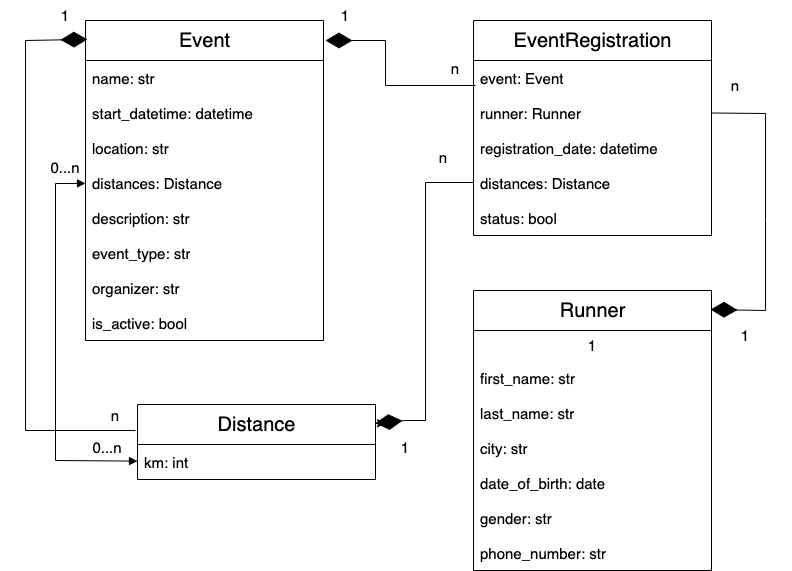

The diagram above was exported from draw.io. Its source (the exported page's mxGraphModel, read from the mxfile embedded in the PNG):
<mxGraphModel dx="1194" dy="727" grid="1" gridSize="10" guides="1" tooltips="1" connect="1" arrows="1" fold="1" page="1" pageScale="1" pageWidth="827" pageHeight="1169" math="0" shadow="0">
  <root>
    <mxCell id="WIyWlLk6GJQsqaUBKTNV-0" />
    <mxCell id="WIyWlLk6GJQsqaUBKTNV-1" parent="WIyWlLk6GJQsqaUBKTNV-0" />
    <mxCell id="oRfba3gIASGmO3MX8KX5-13" value="Event" style="swimlane;fontStyle=0;childLayout=stackLayout;horizontal=1;startSize=40;fillColor=none;horizontalStack=0;resizeParent=1;resizeParentMax=0;resizeLast=0;collapsible=1;marginBottom=0;html=1;fontSize=20;" parent="WIyWlLk6GJQsqaUBKTNV-1" vertex="1">
      <mxGeometry x="100" y="80" width="238" height="320" as="geometry">
        <mxRectangle x="340" y="260" width="60" height="30" as="alternateBounds" />
      </mxGeometry>
    </mxCell>
    <mxCell id="oRfba3gIASGmO3MX8KX5-14" value="name: str" style="text;strokeColor=none;fillColor=none;align=left;verticalAlign=middle;spacingLeft=5;spacingRight=4;overflow=hidden;rotatable=0;points=[[0,0.5],[1,0.5]];portConstraint=eastwest;whiteSpace=wrap;html=1;fontSize=15;" parent="oRfba3gIASGmO3MX8KX5-13" vertex="1">
      <mxGeometry y="40" width="238" height="35" as="geometry" />
    </mxCell>
    <mxCell id="oRfba3gIASGmO3MX8KX5-34" value="start_datetime: datetime" style="text;strokeColor=none;fillColor=none;align=left;verticalAlign=middle;spacingLeft=5;spacingRight=4;overflow=hidden;rotatable=0;points=[[0,0.5],[1,0.5]];portConstraint=eastwest;whiteSpace=wrap;html=1;fontSize=15;" parent="oRfba3gIASGmO3MX8KX5-13" vertex="1">
      <mxGeometry y="75" width="238" height="35" as="geometry" />
    </mxCell>
    <mxCell id="oRfba3gIASGmO3MX8KX5-33" value="location: str" style="text;strokeColor=none;fillColor=none;align=left;verticalAlign=middle;spacingLeft=5;spacingRight=4;overflow=hidden;rotatable=0;points=[[0,0.5],[1,0.5]];portConstraint=eastwest;whiteSpace=wrap;html=1;fontSize=15;" parent="oRfba3gIASGmO3MX8KX5-13" vertex="1">
      <mxGeometry y="110" width="238" height="35" as="geometry" />
    </mxCell>
    <mxCell id="etqbFpWEZmMAYfyZjs0r-0" value="distances: Distance" style="text;strokeColor=none;fillColor=none;align=left;verticalAlign=middle;spacingLeft=5;spacingRight=4;overflow=hidden;rotatable=0;points=[[0,0.5],[1,0.5]];portConstraint=eastwest;whiteSpace=wrap;html=1;fontSize=15;" vertex="1" parent="oRfba3gIASGmO3MX8KX5-13">
      <mxGeometry y="145" width="238" height="35" as="geometry" />
    </mxCell>
    <mxCell id="oRfba3gIASGmO3MX8KX5-35" value="description: str" style="text;strokeColor=none;fillColor=none;align=left;verticalAlign=middle;spacingLeft=5;spacingRight=4;overflow=hidden;rotatable=0;points=[[0,0.5],[1,0.5]];portConstraint=eastwest;whiteSpace=wrap;html=1;fontSize=15;" parent="oRfba3gIASGmO3MX8KX5-13" vertex="1">
      <mxGeometry y="180" width="238" height="35" as="geometry" />
    </mxCell>
    <mxCell id="oRfba3gIASGmO3MX8KX5-32" value="event_type: str" style="text;strokeColor=none;fillColor=none;align=left;verticalAlign=middle;spacingLeft=5;spacingRight=4;overflow=hidden;rotatable=0;points=[[0,0.5],[1,0.5]];portConstraint=eastwest;whiteSpace=wrap;html=1;fontSize=15;" parent="oRfba3gIASGmO3MX8KX5-13" vertex="1">
      <mxGeometry y="215" width="238" height="35" as="geometry" />
    </mxCell>
    <mxCell id="oRfba3gIASGmO3MX8KX5-92" value="organizer: str" style="text;strokeColor=none;fillColor=none;align=left;verticalAlign=middle;spacingLeft=5;spacingRight=4;overflow=hidden;rotatable=0;points=[[0,0.5],[1,0.5]];portConstraint=eastwest;whiteSpace=wrap;html=1;fontSize=15;" parent="oRfba3gIASGmO3MX8KX5-13" vertex="1">
      <mxGeometry y="250" width="238" height="35" as="geometry" />
    </mxCell>
    <mxCell id="etqbFpWEZmMAYfyZjs0r-1" value="is_active: bool" style="text;strokeColor=none;fillColor=none;align=left;verticalAlign=middle;spacingLeft=5;spacingRight=4;overflow=hidden;rotatable=0;points=[[0,0.5],[1,0.5]];portConstraint=eastwest;whiteSpace=wrap;html=1;fontSize=15;" vertex="1" parent="oRfba3gIASGmO3MX8KX5-13">
      <mxGeometry y="285" width="238" height="35" as="geometry" />
    </mxCell>
    <mxCell id="oRfba3gIASGmO3MX8KX5-36" value="EventRegistration" style="swimlane;fontStyle=0;childLayout=stackLayout;horizontal=1;startSize=40;fillColor=none;horizontalStack=0;resizeParent=1;resizeParentMax=0;resizeLast=0;collapsible=1;marginBottom=0;html=1;fontSize=20;" parent="WIyWlLk6GJQsqaUBKTNV-1" vertex="1">
      <mxGeometry x="488" y="80" width="238" height="215" as="geometry">
        <mxRectangle x="340" y="260" width="60" height="30" as="alternateBounds" />
      </mxGeometry>
    </mxCell>
    <mxCell id="oRfba3gIASGmO3MX8KX5-43" value="event: Event" style="text;strokeColor=none;fillColor=none;align=left;verticalAlign=middle;spacingLeft=5;spacingRight=4;overflow=hidden;rotatable=0;points=[[0,0.5],[1,0.5]];portConstraint=eastwest;whiteSpace=wrap;html=1;fontSize=15;" parent="oRfba3gIASGmO3MX8KX5-36" vertex="1">
      <mxGeometry y="40" width="238" height="35" as="geometry" />
    </mxCell>
    <mxCell id="oRfba3gIASGmO3MX8KX5-59" value="runner: Runner" style="text;strokeColor=none;fillColor=none;align=left;verticalAlign=middle;spacingLeft=5;spacingRight=4;overflow=hidden;rotatable=0;points=[[0,0.5],[1,0.5]];portConstraint=eastwest;whiteSpace=wrap;html=1;fontSize=15;" parent="oRfba3gIASGmO3MX8KX5-36" vertex="1">
      <mxGeometry y="75" width="238" height="35" as="geometry" />
    </mxCell>
    <mxCell id="oRfba3gIASGmO3MX8KX5-77" value="registration_date: datetime" style="text;strokeColor=none;fillColor=none;align=left;verticalAlign=middle;spacingLeft=5;spacingRight=4;overflow=hidden;rotatable=0;points=[[0,0.5],[1,0.5]];portConstraint=eastwest;whiteSpace=wrap;html=1;fontSize=15;" parent="oRfba3gIASGmO3MX8KX5-36" vertex="1">
      <mxGeometry y="110" width="238" height="35" as="geometry" />
    </mxCell>
    <mxCell id="oRfba3gIASGmO3MX8KX5-39" value="distances: Distance" style="text;strokeColor=none;fillColor=none;align=left;verticalAlign=middle;spacingLeft=5;spacingRight=4;overflow=hidden;rotatable=0;points=[[0,0.5],[1,0.5]];portConstraint=eastwest;whiteSpace=wrap;html=1;fontSize=15;" parent="oRfba3gIASGmO3MX8KX5-36" vertex="1">
      <mxGeometry y="145" width="238" height="35" as="geometry" />
    </mxCell>
    <mxCell id="oRfba3gIASGmO3MX8KX5-93" value="status: bool" style="text;strokeColor=none;fillColor=none;align=left;verticalAlign=middle;spacingLeft=5;spacingRight=4;overflow=hidden;rotatable=0;points=[[0,0.5],[1,0.5]];portConstraint=eastwest;whiteSpace=wrap;html=1;fontSize=15;" parent="oRfba3gIASGmO3MX8KX5-36" vertex="1">
      <mxGeometry y="180" width="238" height="35" as="geometry" />
    </mxCell>
    <mxCell id="oRfba3gIASGmO3MX8KX5-45" value="" style="endArrow=diamondThin;endFill=1;endSize=24;html=1;rounded=0;exitX=0.008;exitY=0.714;exitDx=0;exitDy=0;exitPerimeter=0;" parent="WIyWlLk6GJQsqaUBKTNV-1" source="oRfba3gIASGmO3MX8KX5-43" edge="1">
      <mxGeometry width="160" relative="1" as="geometry">
        <mxPoint x="350" y="160" as="sourcePoint" />
        <mxPoint x="340" y="100" as="targetPoint" />
        <Array as="points">
          <mxPoint x="400" y="145" />
          <mxPoint x="400" y="100" />
        </Array>
      </mxGeometry>
    </mxCell>
    <mxCell id="oRfba3gIASGmO3MX8KX5-47" value="1" style="text;strokeColor=none;align=center;fillColor=none;html=1;verticalAlign=middle;whiteSpace=wrap;rounded=0;fontSize=15;" parent="WIyWlLk6GJQsqaUBKTNV-1" vertex="1">
      <mxGeometry x="330" y="60" width="60" height="30" as="geometry" />
    </mxCell>
    <mxCell id="oRfba3gIASGmO3MX8KX5-51" value="n" style="text;strokeColor=none;align=center;fillColor=none;html=1;verticalAlign=middle;whiteSpace=wrap;rounded=0;fontSize=15;" parent="WIyWlLk6GJQsqaUBKTNV-1" vertex="1">
      <mxGeometry x="440" y="93" width="60" height="70" as="geometry" />
    </mxCell>
    <mxCell id="oRfba3gIASGmO3MX8KX5-52" value="Runner" style="swimlane;fontStyle=0;childLayout=stackLayout;horizontal=1;startSize=40;fillColor=none;horizontalStack=0;resizeParent=1;resizeParentMax=0;resizeLast=0;collapsible=1;marginBottom=0;html=1;fontSize=20;" parent="WIyWlLk6GJQsqaUBKTNV-1" vertex="1">
      <mxGeometry x="488" y="350" width="238" height="280" as="geometry">
        <mxRectangle x="340" y="260" width="60" height="30" as="alternateBounds" />
      </mxGeometry>
    </mxCell>
    <mxCell id="etqbFpWEZmMAYfyZjs0r-9" value="1" style="text;strokeColor=none;align=center;fillColor=none;html=1;verticalAlign=middle;whiteSpace=wrap;rounded=0;fontSize=15;" vertex="1" parent="oRfba3gIASGmO3MX8KX5-52">
      <mxGeometry y="40" width="238" height="30" as="geometry" />
    </mxCell>
    <mxCell id="oRfba3gIASGmO3MX8KX5-54" value="first_name: str" style="text;strokeColor=none;fillColor=none;align=left;verticalAlign=middle;spacingLeft=5;spacingRight=4;overflow=hidden;rotatable=0;points=[[0,0.5],[1,0.5]];portConstraint=eastwest;whiteSpace=wrap;html=1;fontSize=15;" parent="oRfba3gIASGmO3MX8KX5-52" vertex="1">
      <mxGeometry y="70" width="238" height="35" as="geometry" />
    </mxCell>
    <mxCell id="oRfba3gIASGmO3MX8KX5-55" value="last_name: str" style="text;strokeColor=none;fillColor=none;align=left;verticalAlign=middle;spacingLeft=5;spacingRight=4;overflow=hidden;rotatable=0;points=[[0,0.5],[1,0.5]];portConstraint=eastwest;whiteSpace=wrap;html=1;fontSize=15;" parent="oRfba3gIASGmO3MX8KX5-52" vertex="1">
      <mxGeometry y="105" width="238" height="35" as="geometry" />
    </mxCell>
    <mxCell id="etqbFpWEZmMAYfyZjs0r-5" value="city: str" style="text;strokeColor=none;fillColor=none;align=left;verticalAlign=middle;spacingLeft=5;spacingRight=4;overflow=hidden;rotatable=0;points=[[0,0.5],[1,0.5]];portConstraint=eastwest;whiteSpace=wrap;html=1;fontSize=15;" vertex="1" parent="oRfba3gIASGmO3MX8KX5-52">
      <mxGeometry y="140" width="238" height="35" as="geometry" />
    </mxCell>
    <mxCell id="oRfba3gIASGmO3MX8KX5-63" value="date_of_birth: date" style="text;strokeColor=none;fillColor=none;align=left;verticalAlign=middle;spacingLeft=5;spacingRight=4;overflow=hidden;rotatable=0;points=[[0,0.5],[1,0.5]];portConstraint=eastwest;whiteSpace=wrap;html=1;fontSize=15;" parent="oRfba3gIASGmO3MX8KX5-52" vertex="1">
      <mxGeometry y="175" width="238" height="35" as="geometry" />
    </mxCell>
    <mxCell id="oRfba3gIASGmO3MX8KX5-64" value="gender: str" style="text;strokeColor=none;fillColor=none;align=left;verticalAlign=middle;spacingLeft=5;spacingRight=4;overflow=hidden;rotatable=0;points=[[0,0.5],[1,0.5]];portConstraint=eastwest;whiteSpace=wrap;html=1;fontSize=15;" parent="oRfba3gIASGmO3MX8KX5-52" vertex="1">
      <mxGeometry y="210" width="238" height="35" as="geometry" />
    </mxCell>
    <mxCell id="oRfba3gIASGmO3MX8KX5-65" value="phone_number: str" style="text;strokeColor=none;fillColor=none;align=left;verticalAlign=middle;spacingLeft=5;spacingRight=4;overflow=hidden;rotatable=0;points=[[0,0.5],[1,0.5]];portConstraint=eastwest;whiteSpace=wrap;html=1;fontSize=15;" parent="oRfba3gIASGmO3MX8KX5-52" vertex="1">
      <mxGeometry y="245" width="238" height="35" as="geometry" />
    </mxCell>
    <mxCell id="oRfba3gIASGmO3MX8KX5-60" value="" style="endArrow=diamondThin;endFill=1;endSize=24;html=1;rounded=0;exitX=1;exitY=0.5;exitDx=0;exitDy=0;entryX=0.25;entryY=0;entryDx=0;entryDy=0;" parent="WIyWlLk6GJQsqaUBKTNV-1" edge="1" source="oRfba3gIASGmO3MX8KX5-59">
      <mxGeometry width="160" relative="1" as="geometry">
        <mxPoint x="726" y="137.5" as="sourcePoint" />
        <mxPoint x="725" y="369" as="targetPoint" />
        <Array as="points">
          <mxPoint x="780" y="173" />
          <mxPoint x="780" y="280" />
          <mxPoint x="780" y="370" />
        </Array>
      </mxGeometry>
    </mxCell>
    <mxCell id="oRfba3gIASGmO3MX8KX5-62" value="n" style="text;strokeColor=none;align=center;fillColor=none;html=1;verticalAlign=middle;whiteSpace=wrap;rounded=0;fontSize=15;" parent="WIyWlLk6GJQsqaUBKTNV-1" vertex="1">
      <mxGeometry x="720" y="110" width="60" height="70" as="geometry" />
    </mxCell>
    <mxCell id="etqbFpWEZmMAYfyZjs0r-10" style="edgeStyle=orthogonalEdgeStyle;rounded=0;orthogonalLoop=1;jettySize=auto;html=1;exitX=1;exitY=0.25;exitDx=0;exitDy=0;" edge="1" parent="WIyWlLk6GJQsqaUBKTNV-1" source="oRfba3gIASGmO3MX8KX5-67">
      <mxGeometry relative="1" as="geometry">
        <mxPoint x="400" y="483" as="targetPoint" />
      </mxGeometry>
    </mxCell>
    <mxCell id="oRfba3gIASGmO3MX8KX5-67" value="Distance" style="swimlane;fontStyle=0;childLayout=stackLayout;horizontal=1;startSize=40;fillColor=none;horizontalStack=0;resizeParent=1;resizeParentMax=0;resizeLast=0;collapsible=1;marginBottom=0;html=1;fontSize=20;" parent="WIyWlLk6GJQsqaUBKTNV-1" vertex="1">
      <mxGeometry x="152" y="464" width="238" height="75" as="geometry">
        <mxRectangle x="340" y="260" width="60" height="30" as="alternateBounds" />
      </mxGeometry>
    </mxCell>
    <mxCell id="oRfba3gIASGmO3MX8KX5-68" value="km: int" style="text;strokeColor=none;fillColor=none;align=left;verticalAlign=middle;spacingLeft=5;spacingRight=4;overflow=hidden;rotatable=0;points=[[0,0.5],[1,0.5]];portConstraint=eastwest;whiteSpace=wrap;html=1;fontSize=15;" parent="oRfba3gIASGmO3MX8KX5-67" vertex="1">
      <mxGeometry y="40" width="238" height="35" as="geometry" />
    </mxCell>
    <mxCell id="oRfba3gIASGmO3MX8KX5-80" value="" style="endArrow=diamondThin;endFill=1;endSize=24;html=1;rounded=0;exitX=1;exitY=0;exitDx=0;exitDy=0;entryX=1;entryY=0.25;entryDx=0;entryDy=0;" parent="WIyWlLk6GJQsqaUBKTNV-1" target="oRfba3gIASGmO3MX8KX5-67" edge="1">
      <mxGeometry width="160" relative="1" as="geometry">
        <mxPoint x="488" y="242" as="sourcePoint" />
        <mxPoint x="420" y="590" as="targetPoint" />
        <Array as="points">
          <mxPoint x="440" y="242" />
          <mxPoint x="440" y="480" />
          <mxPoint x="420" y="480" />
        </Array>
      </mxGeometry>
    </mxCell>
    <mxCell id="oRfba3gIASGmO3MX8KX5-81" value="" style="endArrow=diamondThin;endFill=1;endSize=24;html=1;rounded=0;entryX=0.008;entryY=0.059;entryDx=0;entryDy=0;entryPerimeter=0;" parent="WIyWlLk6GJQsqaUBKTNV-1" target="oRfba3gIASGmO3MX8KX5-13" edge="1">
      <mxGeometry width="160" relative="1" as="geometry">
        <mxPoint x="150" y="490" as="sourcePoint" />
        <mxPoint x="90" y="100" as="targetPoint" />
        <Array as="points">
          <mxPoint x="40" y="490" />
          <mxPoint x="40" y="100" />
        </Array>
      </mxGeometry>
    </mxCell>
    <mxCell id="oRfba3gIASGmO3MX8KX5-84" value="" style="endArrow=block;startArrow=block;endFill=1;startFill=1;html=1;rounded=0;" parent="WIyWlLk6GJQsqaUBKTNV-1" source="etqbFpWEZmMAYfyZjs0r-0" target="oRfba3gIASGmO3MX8KX5-68" edge="1">
      <mxGeometry width="160" relative="1" as="geometry">
        <mxPoint x="330" y="470" as="sourcePoint" />
        <mxPoint x="490" y="470" as="targetPoint" />
        <Array as="points">
          <mxPoint x="70" y="243" />
          <mxPoint x="70" y="520" />
        </Array>
      </mxGeometry>
    </mxCell>
    <mxCell id="oRfba3gIASGmO3MX8KX5-85" value="1" style="text;strokeColor=none;align=center;fillColor=none;html=1;verticalAlign=middle;whiteSpace=wrap;rounded=0;fontSize=15;" parent="WIyWlLk6GJQsqaUBKTNV-1" vertex="1">
      <mxGeometry x="50" y="60" width="60" height="30" as="geometry" />
    </mxCell>
    <mxCell id="oRfba3gIASGmO3MX8KX5-88" value="n" style="text;strokeColor=none;align=center;fillColor=none;html=1;verticalAlign=middle;whiteSpace=wrap;rounded=0;fontSize=15;" parent="WIyWlLk6GJQsqaUBKTNV-1" vertex="1">
      <mxGeometry x="428" y="192" width="60" height="49" as="geometry" />
    </mxCell>
    <mxCell id="oRfba3gIASGmO3MX8KX5-89" value="n" style="text;strokeColor=none;align=center;fillColor=none;html=1;verticalAlign=middle;whiteSpace=wrap;rounded=0;fontSize=15;" parent="WIyWlLk6GJQsqaUBKTNV-1" vertex="1">
      <mxGeometry x="100" y="440" width="60" height="70" as="geometry" />
    </mxCell>
    <mxCell id="oRfba3gIASGmO3MX8KX5-90" value="0...n" style="text;strokeColor=none;align=center;fillColor=none;html=1;verticalAlign=middle;whiteSpace=wrap;rounded=0;fontSize=15;" parent="WIyWlLk6GJQsqaUBKTNV-1" vertex="1">
      <mxGeometry x="92" y="472" width="60" height="70" as="geometry" />
    </mxCell>
    <mxCell id="oRfba3gIASGmO3MX8KX5-91" value="0...n" style="text;strokeColor=none;align=center;fillColor=none;html=1;verticalAlign=middle;whiteSpace=wrap;rounded=0;fontSize=15;" parent="WIyWlLk6GJQsqaUBKTNV-1" vertex="1">
      <mxGeometry x="50" y="192" width="60" height="70" as="geometry" />
    </mxCell>
    <mxCell id="etqbFpWEZmMAYfyZjs0r-12" value="1" style="text;strokeColor=none;align=center;fillColor=none;html=1;verticalAlign=middle;whiteSpace=wrap;rounded=0;fontSize=15;" vertex="1" parent="WIyWlLk6GJQsqaUBKTNV-1">
      <mxGeometry x="730" y="380" width="60" height="30" as="geometry" />
    </mxCell>
    <mxCell id="etqbFpWEZmMAYfyZjs0r-13" value="1" style="text;strokeColor=none;align=center;fillColor=none;html=1;verticalAlign=middle;whiteSpace=wrap;rounded=0;fontSize=15;" vertex="1" parent="WIyWlLk6GJQsqaUBKTNV-1">
      <mxGeometry x="390" y="492" width="60" height="30" as="geometry" />
    </mxCell>
  </root>
</mxGraphModel>